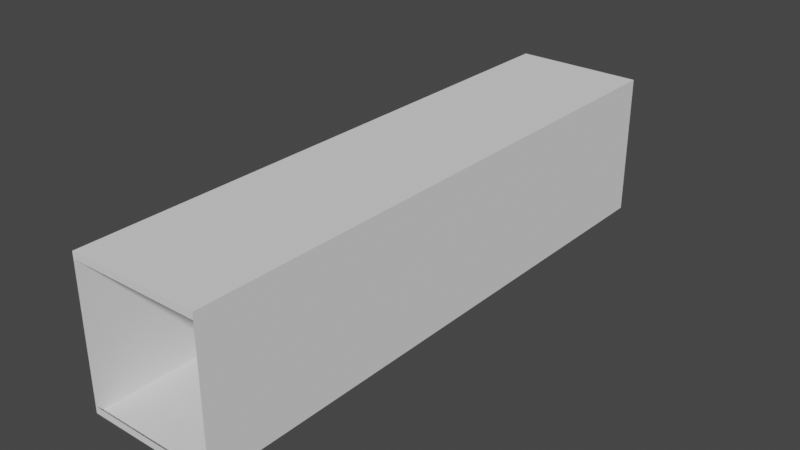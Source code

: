 # Source: mech.blend  (saved by Blender 3.3.6; exported with 4.5.12 LTS)
import bpy
from mathutils import Matrix  # noqa: F401  (used for matrix-valued properties, if any)

bpy.ops.wm.read_factory_settings(use_empty=True)
scene = bpy.context.scene
scene.name = 'Scene'

# ---- collections
col_collection = bpy.data.collections.new('Collection'); scene.collection.children.link(col_collection)

# ---- world
world_world = bpy.data.worlds.new('World'); scene.world = world_world
world_world.use_nodes = True; world_world.node_tree.nodes.clear()
_N = world_world.node_tree.nodes; _L = world_world.node_tree.links
n0 = _N.new('ShaderNodeOutputWorld'); n0.name = 'World Output'; n0.location = (300, 300)
n1 = _N.new('ShaderNodeBackground'); n1.name = 'Background'; n1.location = (10, 300)
n1.inputs[0].default_value = (0.05088, 0.05088, 0.05088, 1.0)
_L.new(n1.outputs[0], n0.inputs[0])
n0.is_active_output = True
world_world.color = (0.05088, 0.05088, 0.05088)
world_world.use_sun_shadow = False
world_world.sun_shadow_jitter_overblur = 0.0

# ---- meshes
me_cube = bpy.data.meshes.new('Cube')
me_cube.from_pydata([(-1.0, -4.441, -1.0), (-1.0, -4.441, 1.0), (-1.0, 4.441, -1.0), (-1.0, 4.441, 1.0), (1.0, -4.441, -1.0), (1.0, -4.441, 1.0), (1.0, 4.441, -1.0), (1.0, 4.441, 1.0), (-1.0, 4.441, -1.1), (-1.0, -4.441, -1.1), (-1.0, -4.441, 1.1), (-1.0, 4.441, 1.1), (1.0, 4.441, -1.1), (1.0, 4.441, 1.1), (1.0, -4.441, -1.1), (1.0, -4.441, 1.1)], [], [(0, 1, 3, 2), (6, 7, 5, 4), (4, 0, 9, 14), (7, 3, 11, 13), (8, 12, 14, 9), (13, 11, 10, 15), (5, 7, 13, 15), (2, 6, 12, 8), (3, 1, 10, 11), (1, 5, 15, 10), (0, 2, 8, 9), (6, 4, 14, 12)])
_uv = me_cube.uv_layers.new(name='UVMap')
_uv.uv.foreach_set('vector', [0.375, 0.0, 0.625, 0.0, 0.625, 0.25, 0.375, 0.25, 0.375, 0.5, 0.625, 0.5, 0.625, 0.75, 0.375, 0.75, 0.0, 0.0, 0.0, 0.0, 0.0, 0.0, 0.0, 0.0, 0.0, 0.0, 0.0, 0.0, 0.0, 0.0, 0.0, 0.0, 0.125, 0.5, 0.375, 0.5, 0.375, 0.75, 0.125, 0.75, 0.625, 0.5, 0.875, 0.5, 0.875, 0.75, 0.625, 0.75, 0.625, 0.75, 0.625, 0.5, 0.625, 0.5, 0.625, 0.75, 0.0, 0.0, 0.0, 0.0, 0.0, 0.0, 0.0, 0.0, 0.625, 0.25, 0.625, 0.0, 0.625, 0.0, 0.625, 0.25, 0.0, 0.0, 0.0, 0.0, 0.0, 0.0, 0.0, 0.0, 0.375, 0.0, 0.375, 0.25, 0.375, 0.25, 0.375, 0.0, 0.375, 0.5, 0.375, 0.75, 0.375, 0.75, 0.375, 0.5])
me_cube.update()

# ---- objects
ob_cube = bpy.data.objects.new('Cube', me_cube)

# ---- transforms, parenting, visibility, modifiers, constraints
ob_cube.location = (0.0, 0.0, 0.0)

# ---- collection membership
col_collection.objects.link(ob_cube)

# ---- scene / render settings (as saved in the file)
scene.frame_start = 1; scene.frame_end = 250; scene.frame_set(1)
scene.render.engine = 'BLENDER_EEVEE_NEXT'
scene.cycles.sampling_pattern = 'TABULATED_SOBOL'
scene.cycles.use_light_tree = False
scene.view_settings.view_transform = 'Filmic'
bpy.context.view_layer.update()

# ---- added for rendering (the .blend has no active camera and no usable light): camera, sun
cam_auto = bpy.data.cameras.new('AutoCamera')
cam_auto.lens = 50.0
cam_auto.sensor_width = 36.0
cam_auto.clip_end = 1000.0
ob_auto_camera = bpy.data.objects.new('AutoCamera', cam_auto)
scene.collection.objects.link(ob_auto_camera)
ob_auto_camera.location = (8.66615, -10.3994, 6.93292)
ob_auto_camera.rotation_euler = (1.09748, -7.21219e-08, 0.694738)
scene.camera = ob_auto_camera
light_auto_sun = bpy.data.lights.new('AutoSun', 'SUN')
light_auto_sun.energy = 3.0
light_auto_sun.angle = 0.0523599
ob_auto_sun = bpy.data.objects.new('AutoSun', light_auto_sun)
scene.collection.objects.link(ob_auto_sun)
ob_auto_sun.rotation_euler = (0.872665, 0.174533, 0.523599)
bpy.context.view_layer.update()
